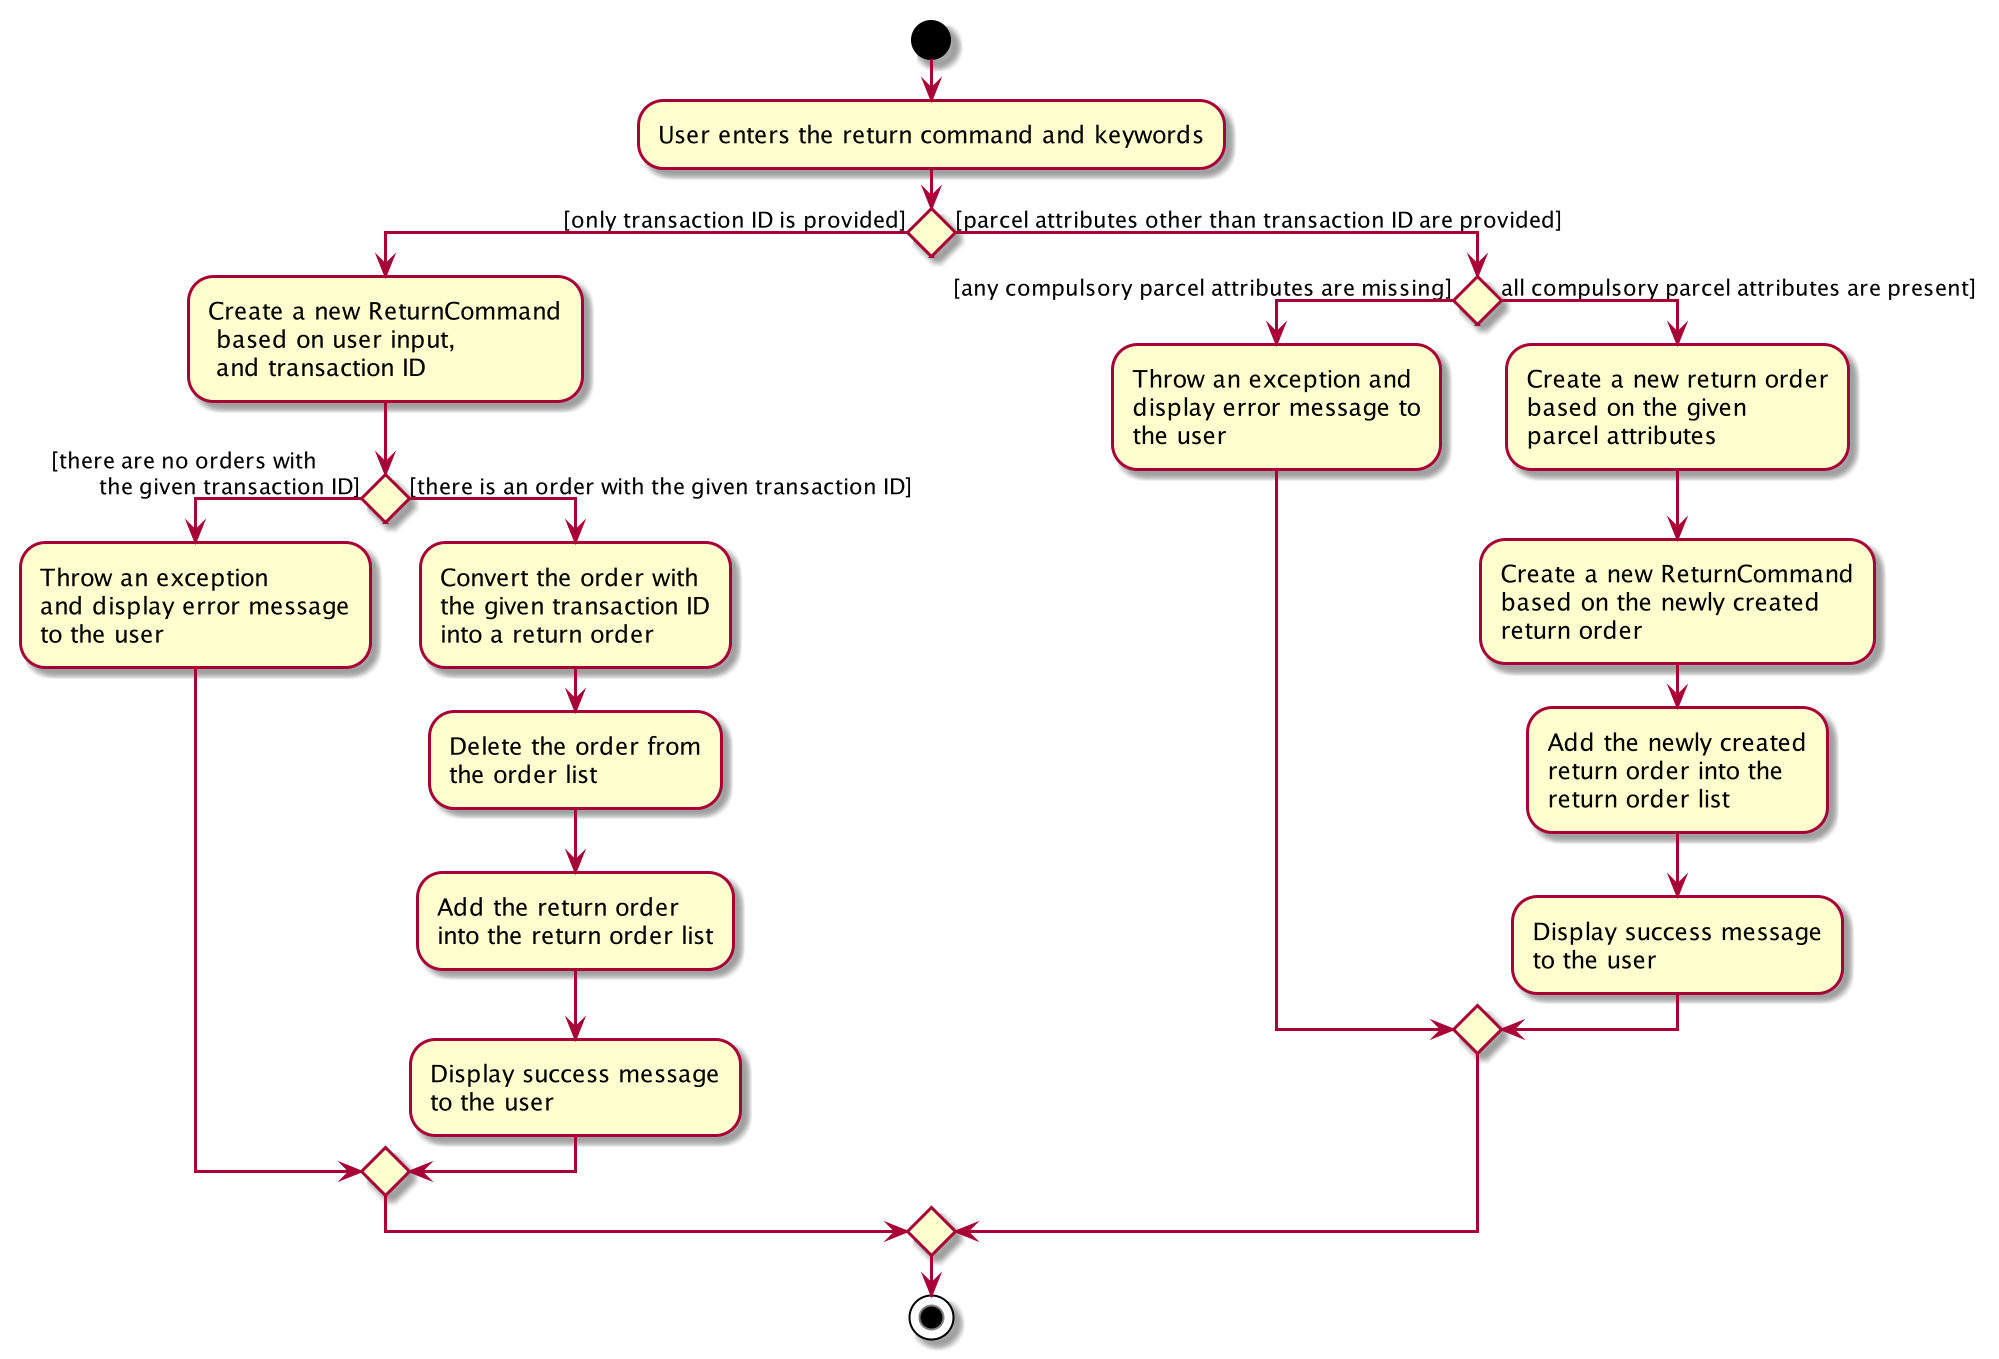

The diagram above was rendered by PlantUML. Its source (embedded in the PNG):
@startuml
start
:User enters the return command and keywords;
If () then ([only transaction ID is provided])
            :Create a new ReturnCommand
             based on user input,
             and transaction ID;
        If () then ([there are no orders with
        the given transaction ID])
            :Throw an exception
            and display error message
            to the user;

        else ([there is an order with the given transaction ID])
        :Convert the order with
        the given transaction ID
        into a return order;

        :Delete the order from
        the order list;

        :Add the return order
        into the return order list;

        :Display success message
        to the user;
        endif

else ([parcel attributes other than transaction ID are provided])
    If () then ([any compulsory parcel attributes are missing])
        :Throw an exception and
        display error message to
        the user;
    else (all compulsory parcel attributes are present])

        :Create a new return order
        based on the given
        parcel attributes;

        :Create a new ReturnCommand
        based on the newly created
        return order;

        :Add the newly created
        return order into the
        return order list;

        :Display success message
        to the user;
    endif
endif

stop

@enduml